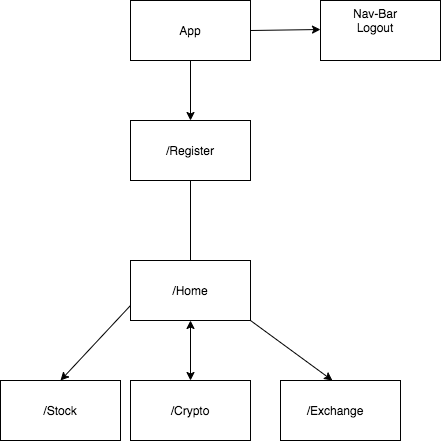

The diagram above was exported from draw.io. Its source (the exported page's mxGraphModel, read from the mxfile embedded in the PNG):
<mxGraphModel dx="599" dy="1118" grid="1" gridSize="10" guides="1" tooltips="1" connect="1" arrows="1" fold="1" page="1" pageScale="1" pageWidth="850" pageHeight="1100" math="0" shadow="0">
  <root>
    <mxCell id="0" />
    <mxCell id="1" parent="0" />
    <mxCell id="I0phRDmLvXzXjcSoqXNo-1" value="" style="rounded=0;whiteSpace=wrap;html=1;" vertex="1" parent="1">
      <mxGeometry x="240" y="80" width="120" height="60" as="geometry" />
    </mxCell>
    <mxCell id="I0phRDmLvXzXjcSoqXNo-2" value="App" style="text;html=1;strokeColor=none;fillColor=none;align=center;verticalAlign=middle;whiteSpace=wrap;rounded=0;" vertex="1" parent="1">
      <mxGeometry x="280" y="100" width="40" height="20" as="geometry" />
    </mxCell>
    <mxCell id="I0phRDmLvXzXjcSoqXNo-10" value="" style="endArrow=classic;html=1;exitX=0.5;exitY=1;exitDx=0;exitDy=0;" edge="1" parent="1" source="I0phRDmLvXzXjcSoqXNo-1">
      <mxGeometry width="50" height="50" relative="1" as="geometry">
        <mxPoint x="280" y="590" as="sourcePoint" />
        <mxPoint x="300" y="200" as="targetPoint" />
      </mxGeometry>
    </mxCell>
    <mxCell id="I0phRDmLvXzXjcSoqXNo-11" value="/Register" style="rounded=0;whiteSpace=wrap;html=1;" vertex="1" parent="1">
      <mxGeometry x="240" y="200" width="120" height="60" as="geometry" />
    </mxCell>
    <mxCell id="I0phRDmLvXzXjcSoqXNo-12" value="" style="endArrow=classic;html=1;exitX=1;exitY=0.5;exitDx=0;exitDy=0;" edge="1" parent="1" source="I0phRDmLvXzXjcSoqXNo-1">
      <mxGeometry width="50" height="50" relative="1" as="geometry">
        <mxPoint x="280" y="590" as="sourcePoint" />
        <mxPoint x="430" y="109" as="targetPoint" />
      </mxGeometry>
    </mxCell>
    <mxCell id="I0phRDmLvXzXjcSoqXNo-13" value="" style="rounded=0;whiteSpace=wrap;html=1;" vertex="1" parent="1">
      <mxGeometry x="430" y="80" width="120" height="60" as="geometry" />
    </mxCell>
    <mxCell id="I0phRDmLvXzXjcSoqXNo-18" value="Nav-Bar&lt;br&gt;Logout" style="text;html=1;strokeColor=none;fillColor=none;align=center;verticalAlign=middle;whiteSpace=wrap;rounded=0;" vertex="1" parent="1">
      <mxGeometry x="450" y="90" width="70" height="20" as="geometry" />
    </mxCell>
    <mxCell id="I0phRDmLvXzXjcSoqXNo-19" value="" style="endArrow=none;html=1;entryX=0.5;entryY=1;entryDx=0;entryDy=0;" edge="1" parent="1" target="I0phRDmLvXzXjcSoqXNo-11">
      <mxGeometry width="50" height="50" relative="1" as="geometry">
        <mxPoint x="300" y="340" as="sourcePoint" />
        <mxPoint x="330" y="320" as="targetPoint" />
      </mxGeometry>
    </mxCell>
    <mxCell id="I0phRDmLvXzXjcSoqXNo-20" value="" style="rounded=0;whiteSpace=wrap;html=1;" vertex="1" parent="1">
      <mxGeometry x="240" y="340" width="120" height="60" as="geometry" />
    </mxCell>
    <mxCell id="I0phRDmLvXzXjcSoqXNo-21" value="/Home" style="text;html=1;strokeColor=none;fillColor=none;align=center;verticalAlign=middle;whiteSpace=wrap;rounded=0;" vertex="1" parent="1">
      <mxGeometry x="280" y="360" width="40" height="20" as="geometry" />
    </mxCell>
    <mxCell id="I0phRDmLvXzXjcSoqXNo-22" value="" style="endArrow=classic;html=1;exitX=0;exitY=0.75;exitDx=0;exitDy=0;" edge="1" parent="1" source="I0phRDmLvXzXjcSoqXNo-20">
      <mxGeometry width="50" height="50" relative="1" as="geometry">
        <mxPoint x="280" y="370" as="sourcePoint" />
        <mxPoint x="170" y="460" as="targetPoint" />
      </mxGeometry>
    </mxCell>
    <mxCell id="I0phRDmLvXzXjcSoqXNo-23" value="/Stock" style="rounded=0;whiteSpace=wrap;html=1;" vertex="1" parent="1">
      <mxGeometry x="110" y="460" width="120" height="60" as="geometry" />
    </mxCell>
    <mxCell id="I0phRDmLvXzXjcSoqXNo-24" value="" style="endArrow=classic;startArrow=classic;html=1;exitX=0.5;exitY=1;exitDx=0;exitDy=0;entryX=0.5;entryY=0;entryDx=0;entryDy=0;" edge="1" parent="1" source="I0phRDmLvXzXjcSoqXNo-20" target="I0phRDmLvXzXjcSoqXNo-27">
      <mxGeometry width="50" height="50" relative="1" as="geometry">
        <mxPoint x="280" y="370" as="sourcePoint" />
        <mxPoint x="300" y="450" as="targetPoint" />
      </mxGeometry>
    </mxCell>
    <mxCell id="I0phRDmLvXzXjcSoqXNo-26" value="" style="rounded=0;whiteSpace=wrap;html=1;" vertex="1" parent="1">
      <mxGeometry x="390" y="460" width="120" height="60" as="geometry" />
    </mxCell>
    <mxCell id="I0phRDmLvXzXjcSoqXNo-27" value="" style="rounded=0;whiteSpace=wrap;html=1;" vertex="1" parent="1">
      <mxGeometry x="240" y="460" width="120" height="60" as="geometry" />
    </mxCell>
    <mxCell id="I0phRDmLvXzXjcSoqXNo-28" value="/Crypto" style="text;html=1;strokeColor=none;fillColor=none;align=center;verticalAlign=middle;whiteSpace=wrap;rounded=0;" vertex="1" parent="1">
      <mxGeometry x="280" y="480" width="40" height="20" as="geometry" />
    </mxCell>
    <mxCell id="I0phRDmLvXzXjcSoqXNo-33" value="" style="endArrow=classic;html=1;exitX=1;exitY=1;exitDx=0;exitDy=0;entryX=0.433;entryY=0;entryDx=0;entryDy=0;entryPerimeter=0;" edge="1" parent="1" source="I0phRDmLvXzXjcSoqXNo-20" target="I0phRDmLvXzXjcSoqXNo-26">
      <mxGeometry width="50" height="50" relative="1" as="geometry">
        <mxPoint x="280" y="350" as="sourcePoint" />
        <mxPoint x="330" y="300" as="targetPoint" />
        <Array as="points" />
      </mxGeometry>
    </mxCell>
    <mxCell id="I0phRDmLvXzXjcSoqXNo-34" value="/Exchange" style="text;html=1;strokeColor=none;fillColor=none;align=center;verticalAlign=middle;whiteSpace=wrap;rounded=0;" vertex="1" parent="1">
      <mxGeometry x="425" y="480" width="40" height="20" as="geometry" />
    </mxCell>
  </root>
</mxGraphModel>